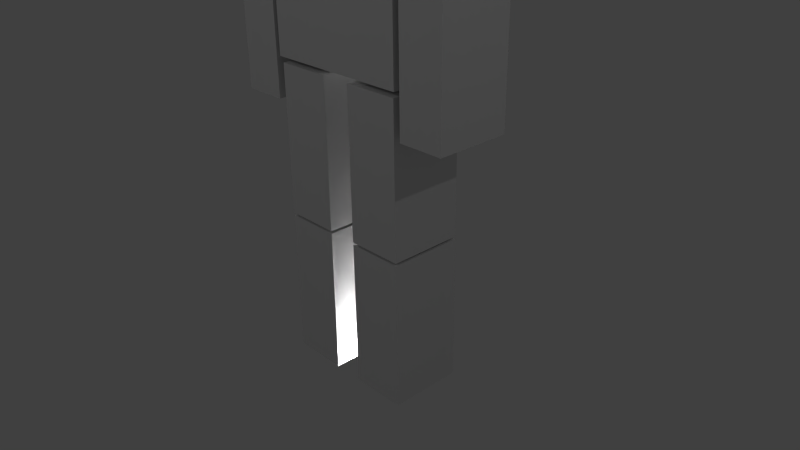 # Source: Boneco1.blend  (saved by Blender 2.77.0; exported with 4.5.12 LTS)
import bpy
from mathutils import Matrix  # noqa: F401  (used for matrix-valued properties, if any)

bpy.ops.wm.read_factory_settings(use_empty=True)
scene = bpy.context.scene
scene.name = 'Scene'

# ---- collections
col_collection_1 = bpy.data.collections.new('Collection 1'); scene.collection.children.link(col_collection_1)
col_collection_10 = bpy.data.collections.new('Collection 10'); scene.collection.children.link(col_collection_10)

# ---- materials (node trees are filled in below, after node groups)
mat_pe_d = bpy.data.materials.new('pe_d')
mat_pe_d.alpha_threshold = 0.0
mat_pe_d.use_transparent_shadow = False
mat_pe_d.roughness = 0.5
mat_perna_d = bpy.data.materials.new('perna_d')
mat_perna_d.alpha_threshold = 0.0
mat_perna_d.use_transparent_shadow = False
mat_perna_d.roughness = 0.5
mat_perna_e = bpy.data.materials.new('perna_e')
mat_perna_e.alpha_threshold = 0.0
mat_perna_e.use_transparent_shadow = False
mat_perna_e.roughness = 0.5
mat_pe_e = bpy.data.materials.new('pe_e')
mat_pe_e.alpha_threshold = 0.0
mat_pe_e.use_transparent_shadow = False
mat_pe_e.roughness = 0.5
mat_ombro = bpy.data.materials.new('ombro')
mat_ombro.alpha_threshold = 0.0
mat_ombro.use_transparent_shadow = False
mat_ombro.roughness = 0.5
mat_ombro.line_color = (0.0, 0.0, 0.0, 1.0)
mat_braco_e = bpy.data.materials.new('braco_e')
mat_braco_e.alpha_threshold = 0.0
mat_braco_e.use_transparent_shadow = False
mat_braco_e.roughness = 0.5
mat_camisa = bpy.data.materials.new('camisa')
mat_camisa.alpha_threshold = 0.0
mat_camisa.use_transparent_shadow = False
mat_camisa.roughness = 0.5
mat_camisa.line_color = (0.0, 0.0, 0.0, 1.0)
mat_cabesa = bpy.data.materials.new('cabesa')
mat_cabesa.alpha_threshold = 0.0
mat_cabesa.use_transparent_shadow = False
mat_cabesa.roughness = 0.5
mat_cabesa.line_color = (0.0, 0.0, 0.0, 1.0)
mat_braco_d = bpy.data.materials.new('braco_d')
mat_braco_d.alpha_threshold = 0.0
mat_braco_d.use_transparent_shadow = False
mat_braco_d.roughness = 0.5

# ---- material node trees

# ---- world
world_world = bpy.data.worlds.new('World'); scene.world = world_world
world_world.color = (0.05088, 0.05088, 0.05088)
world_world.use_sun_shadow = False
world_world.sun_shadow_jitter_overblur = 0.0
world_world.cycles.sampling_method = 'NONE'
world_world.cycles.sample_map_resolution = 256

# ---- cameras
cam_camera = bpy.data.cameras.new('Camera')
cam_camera.clip_end = 100.0
cam_camera.lens = 35.0
cam_camera.sensor_width = 32.0
cam_camera.sensor_height = 18.0
cam_camera.ortho_scale = 7.314
cam_camera.dof.focus_distance = 0.0
cam_camera.dof.aperture_fstop = 128.0

# ---- lights
light_point_004 = bpy.data.lights.new('Point.004', 'POINT')
light_point_004.transmission_factor = 0.0
light_point_004.energy = 100.0
light_point_004.shadow_buffer_clip_start = 0.5
light_point_004.shadow_soft_size = 0.1
light_point_004.shadow_maximum_resolution = 0.006
light_point_004.use_absolute_resolution = True
light_point_003 = bpy.data.lights.new('Point.003', 'POINT')
light_point_003.transmission_factor = 0.0
light_point_003.energy = 100.0
light_point_003.shadow_buffer_clip_start = 0.5
light_point_003.shadow_soft_size = 0.1
light_point_003.shadow_maximum_resolution = 0.006
light_point_003.use_absolute_resolution = True
light_point_002 = bpy.data.lights.new('Point.002', 'POINT')
light_point_002.transmission_factor = 0.0
light_point_002.energy = 100.0
light_point_002.shadow_buffer_clip_start = 0.5
light_point_002.shadow_soft_size = 0.1
light_point_002.shadow_maximum_resolution = 0.006
light_point_002.use_absolute_resolution = True
light_point_001 = bpy.data.lights.new('Point.001', 'POINT')
light_point_001.transmission_factor = 0.0
light_point_001.energy = 100.0
light_point_001.shadow_buffer_clip_start = 0.5
light_point_001.shadow_soft_size = 0.1
light_point_001.shadow_maximum_resolution = 0.006
light_point_001.use_absolute_resolution = True
light_point = bpy.data.lights.new('Point', 'POINT')
light_point.transmission_factor = 0.0
light_point.energy = 100.0
light_point.shadow_buffer_clip_start = 0.5
light_point.shadow_soft_size = 0.1
light_point.shadow_maximum_resolution = 0.006
light_point.use_absolute_resolution = True

# ---- meshes
me_cube_019 = bpy.data.meshes.new('Cube.019')
me_cube_019.from_pydata([(1.0, 1.0, -1.0), (1.0, -1.0, -1.0), (-1.0, -1.0, -1.0), (-1.0, 1.0, -1.0), (1.0, 1.0, 1.0), (1.0, -1.0, 1.0), (-1.0, -1.0, 1.0), (-1.0, 1.0, 1.0)], [], [(0, 1, 2, 3), (4, 7, 6, 5), (0, 4, 5, 1), (1, 5, 6, 2), (2, 6, 7, 3), (4, 0, 3, 7)])
_uv = me_cube_019.uv_layers.new(name='UVMap')
_uv.uv.foreach_set('vector', [0.4319, 9.151e-05, 0.4319, 0.3156, 0.2504, 0.3156, 0.2504, 9.151e-05, 0.4319, 0.9023, 0.2504, 0.9023, 0.2504, 0.6045, 0.4319, 0.6045, 0.6283, 0.3156, 0.6283, 0.6045, 0.4319, 0.6045, 0.4319, 0.3156, 0.4319, 0.3156, 0.4319, 0.6045, 0.2504, 0.6045, 0.2504, 0.3156, 0.2504, 0.3156, 0.2504, 0.6045, 0.06142, 0.6045, 0.06142, 0.3156, 0.6283, 0.6045, 0.6283, 0.3156, 0.8098, 0.3156, 0.8098, 0.6045])
me_cube_019.materials.append(mat_pe_d)
me_cube_019.use_remesh_preserve_volume = False
me_cube_019.use_remesh_preserve_attributes = False
me_cube_019.use_mirror_vertex_groups = False
me_cube_019.update()
me_cube_018 = bpy.data.meshes.new('Cube.018')
me_cube_018.from_pydata([(1.0, 1.0, -1.0), (1.0, -1.0, -1.0), (-1.0, -1.0, -1.0), (-1.0, 1.0, -1.0), (1.0, 1.0, 1.0), (1.0, -1.0, 1.0), (-1.0, -1.0, 1.0), (-1.0, 1.0, 1.0)], [], [(0, 1, 2, 3), (4, 7, 6, 5), (0, 4, 5, 1), (1, 5, 6, 2), (2, 6, 7, 3), (4, 0, 3, 7)])
_uv = me_cube_018.uv_layers.new(name='UVMap')
_uv.uv.foreach_set('vector', [0.43, 0.01784, 0.43, 0.3156, 0.2504, 0.3156, 0.2504, 0.01784, 0.43, 0.9023, 0.2504, 0.9023, 0.2504, 0.6045, 0.43, 0.6045, 0.6283, 0.3156, 0.6283, 0.6045, 0.43, 0.6045, 0.43, 0.3156, 0.43, 0.3156, 0.43, 0.6045, 0.2504, 0.6045, 0.2504, 0.3156, 0.2504, 0.3156, 0.2504, 0.6045, 0.06327, 0.6045, 0.06327, 0.3156, 0.6283, 0.6045, 0.6283, 0.3156, 0.808, 0.3156, 0.808, 0.6045])
me_cube_018.materials.append(mat_perna_d)
me_cube_018.use_remesh_preserve_volume = False
me_cube_018.use_remesh_preserve_attributes = False
me_cube_018.use_mirror_vertex_groups = False
me_cube_018.update()
me_cube_009 = bpy.data.meshes.new('Cube.009')
me_cube_009.from_pydata([(1.0, 1.0, -1.0), (1.0, -1.0, -1.0), (-1.0, -1.0, -1.0), (-1.0, 1.0, -1.0), (1.0, 1.0, 1.0), (1.0, -1.0, 1.0), (-1.0, -1.0, 1.0), (-1.0, 1.0, 1.0)], [], [(0, 1, 2, 3), (4, 7, 6, 5), (0, 4, 5, 1), (1, 5, 6, 2), (2, 6, 7, 3), (4, 0, 3, 7)])
_uv = me_cube_009.uv_layers.new(name='UVMap')
_uv.uv.foreach_set('vector', [0.43, 0.02079, 0.43, 0.3186, 0.2522, 0.3186, 0.2522, 0.02079, 0.43, 0.8994, 0.2522, 0.8994, 0.2522, 0.6016, 0.43, 0.6016, 0.6283, 0.3186, 0.6283, 0.6016, 0.43, 0.6016, 0.43, 0.3186, 0.43, 0.3186, 0.43, 0.6016, 0.2522, 0.6016, 0.2522, 0.3186, 0.2522, 0.3186, 0.2522, 0.6016, 0.06327, 0.6016, 0.06327, 0.3186, 0.6283, 0.6016, 0.6283, 0.3186, 0.8098, 0.3186, 0.8098, 0.6016])
me_cube_009.materials.append(mat_perna_e)
me_cube_009.use_remesh_preserve_volume = False
me_cube_009.use_remesh_preserve_attributes = False
me_cube_009.use_mirror_vertex_groups = False
me_cube_009.update()
me_cube_008 = bpy.data.meshes.new('Cube.008')
me_cube_008.from_pydata([(1.0, 1.0, -1.0), (1.0, -1.0, -1.0), (-1.0, -1.0, -1.0), (-1.0, 1.0, -1.0), (1.0, 1.0, 1.0), (1.0, -1.0, 1.0), (-1.0, -1.0, 1.0), (-1.0, 1.0, 1.0)], [], [(0, 1, 2, 3), (4, 7, 6, 5), (0, 4, 5, 1), (1, 5, 6, 2), (2, 6, 7, 3), (4, 0, 3, 7)])
_uv = me_cube_008.uv_layers.new(name='UVMap')
_uv.uv.foreach_set('vector', [0.43, 9.151e-05, 0.43, 0.3156, 0.2522, 0.3156, 0.2522, 9.151e-05, 0.43, 0.9053, 0.2522, 0.9053, 0.2522, 0.6045, 0.43, 0.6045, 0.6283, 0.3156, 0.6283, 0.6045, 0.43, 0.6045, 0.43, 0.3156, 0.43, 0.3156, 0.43, 0.6045, 0.2522, 0.6045, 0.2522, 0.3156, 0.2522, 0.3156, 0.2522, 0.6045, 0.06327, 0.6045, 0.06327, 0.3156, 0.6283, 0.6045, 0.6283, 0.3156, 0.8098, 0.3156, 0.8098, 0.6045])
me_cube_008.materials.append(mat_pe_e)
me_cube_008.use_remesh_preserve_volume = False
me_cube_008.use_remesh_preserve_attributes = False
me_cube_008.use_mirror_vertex_groups = False
me_cube_008.update()
me_cube_006 = bpy.data.meshes.new('Cube.006')
me_cube_006.from_pydata([(1.0, 1.0, -1.0), (1.0, -1.0, -1.0), (-1.0, -1.0, -1.0), (-1.0, 1.0, -1.0), (1.0, 1.0, 1.0), (1.0, -1.0, 1.0), (-1.0, -1.0, 1.0), (-1.0, 1.0, 1.0)], [], [(0, 1, 2, 3), (4, 7, 6, 5), (0, 4, 5, 1), (1, 5, 6, 2), (2, 6, 7, 3), (4, 0, 3, 7)])
_uv = me_cube_006.uv_layers.new(name='UVMap')
_uv.uv.foreach_set('vector', [0.43, 0.01488, 0.43, 0.3127, 0.2504, 0.3127, 0.2504, 0.01488, 0.43, 0.9023, 0.2504, 0.9023, 0.2504, 0.6045, 0.43, 0.6045, 0.6283, 0.3127, 0.6283, 0.6045, 0.43, 0.6045, 0.43, 0.3127, 0.43, 0.3127, 0.43, 0.6045, 0.2504, 0.6045, 0.2504, 0.3127, 0.2504, 0.3127, 0.2504, 0.6045, 0.06142, 0.6045, 0.06142, 0.3127, 0.6283, 0.6045, 0.6283, 0.3127, 0.808, 0.3127, 0.808, 0.6045])
me_cube_006.materials.append(mat_ombro)
me_cube_006.use_remesh_preserve_volume = False
me_cube_006.use_remesh_preserve_attributes = False
me_cube_006.use_mirror_vertex_groups = False
me_cube_006.update()
me_cube_005 = bpy.data.meshes.new('Cube.005')
me_cube_005.from_pydata([(1.0, 1.0, -1.0), (1.0, -1.0, -1.0), (-1.0, -1.0, -1.0), (-1.0, 1.0, -1.0), (1.0, 1.0, 1.0), (1.0, -1.0, 1.0), (-1.0, -1.0, 1.0), (-1.0, 1.0, 1.0)], [], [(0, 1, 2, 3), (4, 7, 6, 5), (0, 4, 5, 1), (1, 5, 6, 2), (2, 6, 7, 3), (4, 0, 3, 7)])
_uv = me_cube_005.uv_layers.new(name='UVMap')
_uv.uv.foreach_set('vector', [0.4319, 0.01488, 0.4319, 0.3097, 0.2504, 0.3097, 0.2504, 0.01488, 0.4319, 0.8994, 0.2504, 0.8994, 0.2504, 0.6045, 0.4319, 0.6045, 0.6283, 0.3097, 0.6283, 0.6045, 0.4319, 0.6045, 0.4319, 0.3097, 0.4319, 0.3097, 0.4319, 0.6045, 0.2504, 0.6045, 0.2504, 0.3097, 0.2504, 0.3097, 0.2504, 0.6045, 0.06142, 0.6045, 0.06142, 0.3097, 0.6283, 0.6045, 0.6283, 0.3097, 0.808, 0.3097, 0.808, 0.6045])
me_cube_005.materials.append(mat_ombro)
me_cube_005.use_remesh_preserve_volume = False
me_cube_005.use_remesh_preserve_attributes = False
me_cube_005.use_mirror_vertex_groups = False
me_cube_005.update()
me_cube_004 = bpy.data.meshes.new('Cube.004')
me_cube_004.from_pydata([(1.0, 1.0, -1.0), (1.0, -1.0, -1.0), (-1.0, -1.0, -1.0), (-1.0, 1.0, -1.0), (1.0, 1.0, 1.0), (1.0, -1.0, 1.0), (-1.0, -1.0, 1.0), (-1.0, 1.0, 1.0)], [], [(0, 1, 2, 3), (4, 7, 6, 5), (0, 4, 5, 1), (1, 5, 6, 2), (2, 6, 7, 3), (4, 0, 3, 7)])
_uv = me_cube_004.uv_layers.new(name='UVMap')
_uv.uv.foreach_set('vector', [0.43, 0.01784, 0.43, 0.3156, 0.2522, 0.3156, 0.2522, 0.01784, 0.43, 0.8994, 0.2522, 0.8994, 0.2522, 0.6045, 0.43, 0.6045, 0.6283, 0.3156, 0.6283, 0.6045, 0.43, 0.6045, 0.43, 0.3156, 0.43, 0.3156, 0.43, 0.6045, 0.2522, 0.6045, 0.2522, 0.3156, 0.2522, 0.3156, 0.2522, 0.6045, 0.06142, 0.6045, 0.06142, 0.3156, 0.6283, 0.6045, 0.6283, 0.3156, 0.808, 0.3156, 0.808, 0.6045])
me_cube_004.materials.append(mat_braco_e)
me_cube_004.use_remesh_preserve_volume = False
me_cube_004.use_remesh_preserve_attributes = False
me_cube_004.use_mirror_vertex_groups = False
me_cube_004.update()
me_cube_001 = bpy.data.meshes.new('Cube.001')
me_cube_001.from_pydata([(1.0, 1.0, -1.0), (1.0, -1.0, -1.0), (-1.0, -1.0, -1.0), (-1.0, 1.0, -1.0), (1.0, 1.0, 1.0), (1.0, -1.0, 1.0), (-1.0, -1.0, 1.0), (-1.0, 1.0, 1.0)], [], [(0, 1, 2, 3), (4, 7, 6, 5), (0, 4, 5, 1), (1, 5, 6, 2), (2, 6, 7, 3), (4, 0, 3, 7)])
_uv = me_cube_001.uv_layers.new(name='UVMap')
_uv.uv.foreach_set('vector', [0.4326, 0.02358, 0.4307, 0.3158, 0.2508, 0.3205, 0.2527, 0.02827, 0.4307, 0.906, 0.2508, 0.9107, 0.2508, 0.6044, 0.4307, 0.5997, 0.6283, 0.3205, 0.6283, 0.6044, 0.4307, 0.5997, 0.4307, 0.3158, 0.4307, 0.3158, 0.4307, 0.5997, 0.2508, 0.6044, 0.2508, 0.3205, 0.2508, 0.3205, 0.2508, 0.6044, 0.06282, 0.6026, 0.06282, 0.3188, 0.8076, 0.3159, 0.8076, 0.5998, 0.6285, 0.5998, 0.6285, 0.3159])
me_cube_001.materials.append(mat_camisa)
me_cube_001.use_remesh_preserve_volume = False
me_cube_001.use_remesh_preserve_attributes = False
me_cube_001.use_mirror_vertex_groups = False
me_cube_001.update()
me_cube_016 = bpy.data.meshes.new('Cube.016')
me_cube_016.from_pydata([(1.0, 1.0, -1.0), (1.0, -1.0, -1.0), (-1.0, -1.0, -1.0), (-1.0, 1.0, -1.0), (1.0, 1.0, 1.0), (1.0, -1.0, 1.0), (-1.0, -1.0, 1.0), (-1.0, 1.0, 1.0)], [], [(0, 1, 2, 3), (4, 7, 6, 5), (0, 4, 5, 1), (1, 5, 6, 2), (2, 6, 7, 3), (4, 0, 3, 7)])
_uv = me_cube_016.uv_layers.new(name='UVMap')
_uv.uv.foreach_set('vector', [0.4303, 0.02131, 0.4303, 0.3158, 0.2512, 0.3111, 0.2512, 0.01662, 0.4303, 0.9031, 0.2512, 0.8984, 0.2512, 0.6014, 0.4303, 0.6061, 0.6283, 0.3158, 0.6283, 0.6061, 0.4303, 0.6061, 0.4303, 0.3158, 0.4303, 0.3158, 0.4303, 0.6061, 0.2512, 0.6014, 0.2512, 0.3111, 0.2512, 0.3111, 0.2512, 0.6014, 0.05986, 0.6014, 0.05986, 0.3111, 0.6283, 0.6061, 0.6283, 0.3158, 0.8141, 0.3158, 0.8141, 0.6061])
me_cube_016.materials.append(mat_cabesa)
me_cube_016.use_remesh_preserve_volume = False
me_cube_016.use_remesh_preserve_attributes = False
me_cube_016.use_mirror_vertex_groups = False
me_cube_016.update()
me_cube_007 = bpy.data.meshes.new('Cube.007')
me_cube_007.from_pydata([(1.0, 1.0, -1.0), (1.0, -1.0, -1.0), (-1.0, -1.0, -1.0), (-1.0, 1.0, -1.0), (1.0, 1.0, 1.0), (1.0, -1.0, 1.0), (-1.0, -1.0, 1.0), (-1.0, 1.0, 1.0)], [], [(0, 1, 2, 3), (4, 7, 6, 5), (0, 4, 5, 1), (1, 5, 6, 2), (2, 6, 7, 3), (4, 0, 3, 7)])
_uv = me_cube_007.uv_layers.new(name='UVMap')
_uv.uv.foreach_set('vector', [0.43, 0.01784, 0.43, 0.3127, 0.2522, 0.3127, 0.2522, 0.01784, 0.43, 0.8994, 0.2522, 0.8994, 0.2522, 0.6016, 0.43, 0.6016, 0.6283, 0.3127, 0.6283, 0.6016, 0.43, 0.6016, 0.43, 0.3127, 0.43, 0.3127, 0.43, 0.6016, 0.2522, 0.6016, 0.2522, 0.3127, 0.2522, 0.3127, 0.2522, 0.6016, 0.06142, 0.6016, 0.06142, 0.3127, 0.6283, 0.6016, 0.6283, 0.3127, 0.808, 0.3127, 0.808, 0.6016])
me_cube_007.materials.append(mat_braco_d)
me_cube_007.use_remesh_preserve_volume = False
me_cube_007.use_remesh_preserve_attributes = False
me_cube_007.use_mirror_vertex_groups = False
me_cube_007.update()
arm_armature = bpy.data.armatures.new('Armature')  # bones are not reproduced

# ---- objects
ob_point_004 = bpy.data.objects.new('Point.004', light_point_004)
ob_point_003 = bpy.data.objects.new('Point.003', light_point_003)
ob_point_002 = bpy.data.objects.new('Point.002', light_point_002)
ob_point_001 = bpy.data.objects.new('Point.001', light_point_001)
ob_point = bpy.data.objects.new('Point', light_point)
ob_armature = bpy.data.objects.new('Armature', arm_armature)
ob_perna_d = bpy.data.objects.new('perna_d', me_cube_019)
ob_coxa_d = bpy.data.objects.new('coxa_d', me_cube_018)
ob_coxa_e = bpy.data.objects.new('coxa_e', me_cube_009)
ob_perna_e = bpy.data.objects.new('perna_e', me_cube_008)
ob_ombro_d = bpy.data.objects.new('ombro_d', me_cube_006)
ob_ombro_e = bpy.data.objects.new('ombro_e', me_cube_005)
ob_braco_e = bpy.data.objects.new('braco_e', me_cube_004)
ob_torax = bpy.data.objects.new('torax', me_cube_001)
ob_cabeca = bpy.data.objects.new('cabeca', me_cube_016)
ob_braco_d = bpy.data.objects.new('braco_d', me_cube_007)
ob_camera = bpy.data.objects.new('Camera', cam_camera)

# ---- transforms, parenting, visibility, modifiers, constraints
ob_point_004.location = (0.0, 0.0, 0.0)
ob_point_004.lineart.crease_threshold = 0.0
ob_point_003.location = (-0.01591, 7.91, 9.812)
ob_point_003.lineart.crease_threshold = 0.0
ob_point_002.location = (-0.08368, -7.972, 9.97)
ob_point_002.lineart.crease_threshold = 0.0
ob_point_001.location = (8.054, -0.01999, 10.23)
ob_point_001.lineart.crease_threshold = 0.0
ob_point.location = (-8.0, 0.03514, 10.15)
ob_point.lineart.crease_threshold = 0.0
ob_armature.location = (-0.02328, 0.0122, 4.175)
ob_armature.scale = (3.535, 3.535, 3.535)
ob_armature.show_in_front = True
ob_armature.lineart.crease_threshold = 0.0
ob_perna_d.parent = ob_armature
ob_perna_d.matrix_parent_inverse = Matrix(((0.2829, 0.0, 0.0, 0.006586), (0.0, 0.2829, 5.821e-11, -0.003451), (0.0, 0.0, 0.2829, -1.181), (0.0, 0.0, 0.0, 1.0)))
ob_perna_d.location = (0.5819, 0.0, 1.104)
ob_perna_d.scale = (0.3799, 0.5, 1.0)
ob_perna_d.lock_rotations_4d = False
ob_perna_d.empty_display_type = 'ARROWS'
ob_perna_d.lineart.crease_threshold = 0.0
_vg = ob_perna_d.vertex_groups.new(name='coluna')
_vg = ob_perna_d.vertex_groups.new(name='ombro_dir')
_vg = ob_perna_d.vertex_groups.new(name='ant_braco_dir')
_vg = ob_perna_d.vertex_groups.new(name='braco_dir')
_vg = ob_perna_d.vertex_groups.new(name='cabesa')
_vg = ob_perna_d.vertex_groups.new(name='ombro_ese')
_vg = ob_perna_d.vertex_groups.new(name='ant_braco_esq')
_vg = ob_perna_d.vertex_groups.new(name='braco_esq')
_vg = ob_perna_d.vertex_groups.new(name='quad_esq')
_vg = ob_perna_d.vertex_groups.new(name='coxa_esq')
_vg = ob_perna_d.vertex_groups.new(name='perna_esq')
_vg = ob_perna_d.vertex_groups.new(name='quad_dir')
_vg = ob_perna_d.vertex_groups.new(name='coxa_dir')
_vg = ob_perna_d.vertex_groups.new(name='perna_dir')
_vg.add([0, 1, 2, 3, 4, 5, 6, 7], 1.0, 'REPLACE')
_m = ob_perna_d.modifiers.new('Armature', 'ARMATURE')
_m.object = ob_armature
ob_coxa_d.parent = ob_armature
ob_coxa_d.matrix_parent_inverse = Matrix(((0.2829, 0.0, 0.0, 0.006586), (0.0, 0.2829, 5.821e-11, -0.003451), (0.0, 0.0, 0.2829, -1.181), (0.0, 0.0, 0.0, 1.0)))
ob_coxa_d.location = (0.5783, 0.0, 3.137)
ob_coxa_d.scale = (0.3799, 0.5, 1.0)
ob_coxa_d.lock_rotations_4d = False
ob_coxa_d.empty_display_type = 'ARROWS'
ob_coxa_d.lineart.crease_threshold = 0.0
_vg = ob_coxa_d.vertex_groups.new(name='coluna')
_vg = ob_coxa_d.vertex_groups.new(name='ombro_dir')
_vg = ob_coxa_d.vertex_groups.new(name='ant_braco_dir')
_vg = ob_coxa_d.vertex_groups.new(name='braco_dir')
_vg = ob_coxa_d.vertex_groups.new(name='cabesa')
_vg = ob_coxa_d.vertex_groups.new(name='ombro_ese')
_vg = ob_coxa_d.vertex_groups.new(name='ant_braco_esq')
_vg = ob_coxa_d.vertex_groups.new(name='braco_esq')
_vg = ob_coxa_d.vertex_groups.new(name='quad_esq')
_vg = ob_coxa_d.vertex_groups.new(name='coxa_esq')
_vg = ob_coxa_d.vertex_groups.new(name='perna_esq')
_vg = ob_coxa_d.vertex_groups.new(name='quad_dir')
for _i, _w in zip([0, 1, 2, 3, 4, 5, 6, 7], [0.07256, 0.23, 0.2744, 0.156, 0.461, 0.5245, 0.845, 0.1589]): _vg.add([_i], _w, 'REPLACE')
_vg = ob_coxa_d.vertex_groups.new(name='coxa_dir')
for _i, _w in zip([0, 1, 2, 3, 4, 5, 6, 7], [0.9274, 0.77, 0.7256, 0.844, 0.539, 0.4755, 0.155, 0.8411]): _vg.add([_i], _w, 'REPLACE')
_vg = ob_coxa_d.vertex_groups.new(name='perna_dir')
_m = ob_coxa_d.modifiers.new('Armature', 'ARMATURE')
_m.object = ob_armature
ob_coxa_e.parent = ob_armature
ob_coxa_e.matrix_parent_inverse = Matrix(((0.2829, 0.0, 0.0, 0.006586), (0.0, 0.2829, 5.821e-11, -0.003451), (0.0, 0.0, 0.2829, -1.181), (0.0, 0.0, 0.0, 1.0)))
ob_coxa_e.location = (-0.5959, 0.0, 3.137)
ob_coxa_e.scale = (0.3799, 0.5, 1.0)
ob_coxa_e.lock_rotations_4d = False
ob_coxa_e.empty_display_type = 'ARROWS'
ob_coxa_e.lineart.crease_threshold = 0.0
_vg = ob_coxa_e.vertex_groups.new(name='coluna')
_vg = ob_coxa_e.vertex_groups.new(name='ombro_dir')
_vg = ob_coxa_e.vertex_groups.new(name='ant_braco_dir')
_vg = ob_coxa_e.vertex_groups.new(name='braco_dir')
_vg = ob_coxa_e.vertex_groups.new(name='cabesa')
_vg = ob_coxa_e.vertex_groups.new(name='ombro_ese')
_vg = ob_coxa_e.vertex_groups.new(name='ant_braco_esq')
_vg = ob_coxa_e.vertex_groups.new(name='braco_esq')
_vg = ob_coxa_e.vertex_groups.new(name='quad_esq')
for _i, _w in zip([0, 4, 5, 6, 7], [0.02475, 0.8502, 0.1687, 0.4592, 0.5198]): _vg.add([_i], _w, 'REPLACE')
_vg = ob_coxa_e.vertex_groups.new(name='coxa_esq')
for _i, _w in zip([0, 1, 2, 3, 4, 5, 6, 7], [0.9626, 0.9872, 0.9762, 0.9753, 0.1498, 0.8313, 0.5408, 0.4802]): _vg.add([_i], _w, 'REPLACE')
_vg = ob_coxa_e.vertex_groups.new(name='perna_esq')
_vg = ob_coxa_e.vertex_groups.new(name='quad_dir')
_vg = ob_coxa_e.vertex_groups.new(name='coxa_dir')
_vg = ob_coxa_e.vertex_groups.new(name='perna_dir')
_m = ob_coxa_e.modifiers.new('Armature', 'ARMATURE')
_m.object = ob_armature
ob_perna_e.parent = ob_armature
ob_perna_e.matrix_parent_inverse = Matrix(((0.2829, 0.0, 0.0, 0.006586), (0.0, 0.2829, 5.821e-11, -0.003451), (0.0, 0.0, 0.2829, -1.181), (0.0, 0.0, 0.0, 1.0)))
ob_perna_e.location = (-0.5924, 0.0, 1.104)
ob_perna_e.scale = (0.3799, 0.5, 1.0)
ob_perna_e.lock_rotations_4d = False
ob_perna_e.empty_display_type = 'ARROWS'
ob_perna_e.lineart.crease_threshold = 0.0
_vg = ob_perna_e.vertex_groups.new(name='coluna')
_vg = ob_perna_e.vertex_groups.new(name='ombro_dir')
_vg = ob_perna_e.vertex_groups.new(name='ant_braco_dir')
_vg = ob_perna_e.vertex_groups.new(name='braco_dir')
_vg = ob_perna_e.vertex_groups.new(name='cabesa')
_vg = ob_perna_e.vertex_groups.new(name='ombro_ese')
_vg = ob_perna_e.vertex_groups.new(name='ant_braco_esq')
_vg = ob_perna_e.vertex_groups.new(name='braco_esq')
_vg = ob_perna_e.vertex_groups.new(name='quad_esq')
_vg = ob_perna_e.vertex_groups.new(name='coxa_esq')
_vg = ob_perna_e.vertex_groups.new(name='perna_esq')
_vg.add([0, 1, 2, 3, 4, 5, 6, 7], 1.0, 'REPLACE')
_vg = ob_perna_e.vertex_groups.new(name='quad_dir')
_vg = ob_perna_e.vertex_groups.new(name='coxa_dir')
_vg = ob_perna_e.vertex_groups.new(name='perna_dir')
_m = ob_perna_e.modifiers.new('Armature', 'ARMATURE')
_m.object = ob_armature
ob_ombro_d.parent = ob_armature
ob_ombro_d.matrix_parent_inverse = Matrix(((0.2829, 0.0, 0.0, 0.006586), (0.0, 0.2829, 5.821e-11, -0.003451), (0.0, 0.0, 0.2829, -1.181), (0.0, 0.0, 0.0, 1.0)))
ob_ombro_d.location = (1.355, 0.0, 6.689)
ob_ombro_d.scale = (0.3064, 0.5, 1.0)
ob_ombro_d.lock_rotations_4d = False
ob_ombro_d.empty_display_type = 'ARROWS'
ob_ombro_d.lineart.crease_threshold = 0.0
_vg = ob_ombro_d.vertex_groups.new(name='coluna')
_vg = ob_ombro_d.vertex_groups.new(name='ombro_dir')
for _i, _w in zip([0, 1, 2, 3, 4, 5, 6, 7], [0.07395, 0.03145, 0.113, 0.006204, 0.46, 0.5278, 0.8265, 0.1781]): _vg.add([_i], _w, 'REPLACE')
_vg = ob_ombro_d.vertex_groups.new(name='ant_braco_dir')
for _i, _w in zip([0, 1, 2, 3, 4, 5, 6, 7], [0.08278, 0.004706, 0.0354, 0.03068, 0.52, 0.4486, 0.1435, 0.7847]): _vg.add([_i], _w, 'REPLACE')
_vg = ob_ombro_d.vertex_groups.new(name='braco_dir')
for _i, _w in zip([0, 1, 2, 3, 6, 7], [0.8433, 0.9319, 0.8443, 0.9316, 0.00989, 0.02448]): _vg.add([_i], _w, 'REPLACE')
_vg = ob_ombro_d.vertex_groups.new(name='cabesa')
_vg = ob_ombro_d.vertex_groups.new(name='ombro_ese')
_vg = ob_ombro_d.vertex_groups.new(name='ant_braco_esq')
_vg = ob_ombro_d.vertex_groups.new(name='braco_esq')
_vg = ob_ombro_d.vertex_groups.new(name='quad_esq')
_vg = ob_ombro_d.vertex_groups.new(name='coxa_esq')
_vg = ob_ombro_d.vertex_groups.new(name='perna_esq')
_vg = ob_ombro_d.vertex_groups.new(name='quad_dir')
_vg = ob_ombro_d.vertex_groups.new(name='coxa_dir')
_vg = ob_ombro_d.vertex_groups.new(name='perna_dir')
_m = ob_ombro_d.modifiers.new('Armature', 'ARMATURE')
_m.object = ob_armature
ob_ombro_e.parent = ob_armature
ob_ombro_e.matrix_parent_inverse = Matrix(((0.2829, 0.0, 0.0, 0.006586), (0.0, 0.2829, 5.821e-11, -0.003451), (0.0, 0.0, 0.2829, -1.181), (0.0, 0.0, 0.0, 1.0)))
ob_ombro_e.location = (-1.413, 0.0, 6.689)
ob_ombro_e.scale = (0.3064, 0.5, 1.0)
ob_ombro_e.lock_rotations_4d = False
ob_ombro_e.empty_display_type = 'ARROWS'
ob_ombro_e.lineart.crease_threshold = 0.0
_vg = ob_ombro_e.vertex_groups.new(name='coluna')
_vg = ob_ombro_e.vertex_groups.new(name='ombro_dir')
_vg = ob_ombro_e.vertex_groups.new(name='ant_braco_dir')
_vg = ob_ombro_e.vertex_groups.new(name='braco_dir')
_vg = ob_ombro_e.vertex_groups.new(name='cabesa')
_vg = ob_ombro_e.vertex_groups.new(name='ombro_ese')
for _i, _w in zip([0, 4, 5, 6, 7], [0.01872, 0.8343, 0.1874, 0.4568, 0.5273]): _vg.add([_i], _w, 'REPLACE')
_vg = ob_ombro_e.vertex_groups.new(name='ant_braco_esq')
for _i, _w in zip([0, 1, 2, 3, 4, 5, 6, 7], [0.9656, 0.9875, 0.9786, 0.9783, 0.1657, 0.8126, 0.5432, 0.4727]): _vg.add([_i], _w, 'REPLACE')
_vg = ob_ombro_e.vertex_groups.new(name='braco_esq')
_vg = ob_ombro_e.vertex_groups.new(name='quad_esq')
_vg = ob_ombro_e.vertex_groups.new(name='coxa_esq')
_vg = ob_ombro_e.vertex_groups.new(name='perna_esq')
_vg = ob_ombro_e.vertex_groups.new(name='quad_dir')
_vg = ob_ombro_e.vertex_groups.new(name='coxa_dir')
_vg = ob_ombro_e.vertex_groups.new(name='perna_dir')
_m = ob_ombro_e.modifiers.new('Armature', 'ARMATURE')
_m.object = ob_armature
ob_braco_e.parent = ob_armature
ob_braco_e.matrix_parent_inverse = Matrix(((0.2829, 0.0, 0.0, 0.006586), (0.0, 0.2829, 5.821e-11, -0.003451), (0.0, 0.0, 0.2829, -1.181), (0.0, 0.0, 0.0, 1.0)))
ob_braco_e.location = (-1.411, 0.0, 4.655)
ob_braco_e.scale = (0.3064, 0.5, 1.0)
ob_braco_e.lock_rotations_4d = False
ob_braco_e.empty_display_type = 'ARROWS'
ob_braco_e.lineart.crease_threshold = 0.0
_vg = ob_braco_e.vertex_groups.new(name='coluna')
_vg = ob_braco_e.vertex_groups.new(name='ombro_dir')
_vg = ob_braco_e.vertex_groups.new(name='ant_braco_dir')
_vg = ob_braco_e.vertex_groups.new(name='braco_dir')
_vg = ob_braco_e.vertex_groups.new(name='cabesa')
_vg = ob_braco_e.vertex_groups.new(name='ombro_ese')
_vg = ob_braco_e.vertex_groups.new(name='ant_braco_esq')
_vg = ob_braco_e.vertex_groups.new(name='braco_esq')
_vg.add([0, 1, 2, 3, 4, 5, 6, 7], 1.0, 'REPLACE')
_vg = ob_braco_e.vertex_groups.new(name='quad_esq')
_vg = ob_braco_e.vertex_groups.new(name='coxa_esq')
_vg = ob_braco_e.vertex_groups.new(name='perna_esq')
_vg = ob_braco_e.vertex_groups.new(name='quad_dir')
_vg = ob_braco_e.vertex_groups.new(name='coxa_dir')
_vg = ob_braco_e.vertex_groups.new(name='perna_dir')
_m = ob_braco_e.modifiers.new('Armature', 'ARMATURE')
_m.object = ob_armature
ob_torax.parent = ob_armature
ob_torax.matrix_parent_inverse = Matrix(((0.2829, 0.0, 0.0, 0.006586), (0.0, 0.2829, 5.821e-11, -0.003451), (0.0, 0.0, 0.2829, -1.181), (0.0, 0.0, 0.0, 1.0)))
ob_torax.location = (-0.03456, 0.0, 5.954)
ob_torax.scale = (1.0, 0.5, 1.747)
ob_torax.lock_rotations_4d = False
ob_torax.empty_display_type = 'ARROWS'
ob_torax.lineart.crease_threshold = 0.0
_vg = ob_torax.vertex_groups.new(name='coluna')
_vg = ob_torax.vertex_groups.new(name='ombro_dir')
for _i, _w in zip([4, 5, 6, 7], [0.963, 0.9467, 0.006832, 0.02076]): _vg.add([_i], _w, 'REPLACE')
_vg = ob_torax.vertex_groups.new(name='ant_braco_dir')
_vg = ob_torax.vertex_groups.new(name='braco_dir')
_vg = ob_torax.vertex_groups.new(name='cabesa')
_vg = ob_torax.vertex_groups.new(name='ombro_ese')
for _i, _w in zip([4, 5, 6, 7], [0.002504, 0.02585, 0.9599, 0.9504]): _vg.add([_i], _w, 'REPLACE')
_vg = ob_torax.vertex_groups.new(name='ant_braco_esq')
_vg = ob_torax.vertex_groups.new(name='braco_esq')
_vg = ob_torax.vertex_groups.new(name='quad_esq')
for _i, _w in zip([2, 3], [0.4673, 0.4763]): _vg.add([_i], _w, 'REPLACE')
_vg = ob_torax.vertex_groups.new(name='coxa_esq')
for _i, _w in zip([2, 3], [0.4673, 0.4763]): _vg.add([_i], _w, 'REPLACE')
_vg = ob_torax.vertex_groups.new(name='perna_esq')
_vg = ob_torax.vertex_groups.new(name='quad_dir')
for _i, _w in zip([0, 1], [0.4732, 0.4797]): _vg.add([_i], _w, 'REPLACE')
_vg = ob_torax.vertex_groups.new(name='coxa_dir')
for _i, _w in zip([0, 1], [0.4732, 0.4797]): _vg.add([_i], _w, 'REPLACE')
_vg = ob_torax.vertex_groups.new(name='perna_dir')
_m = ob_torax.modifiers.new('Armature', 'ARMATURE')
_m.object = ob_armature
ob_cabeca.parent = ob_armature
ob_cabeca.matrix_parent_inverse = Matrix(((0.2829, 0.0, 0.0, 0.006586), (0.0, 0.2829, 5.821e-11, -0.003451), (0.0, 0.0, 0.2829, -1.181), (0.0, 0.0, 0.0, 1.0)))
ob_cabeca.location = (-0.0497, 0.0, 8.827)
ob_cabeca.scale = (1.0, 1.0, 1.0)
ob_cabeca.lock_rotations_4d = False
ob_cabeca.empty_display_type = 'ARROWS'
ob_cabeca.lineart.crease_threshold = 0.0
_vg = ob_cabeca.vertex_groups.new(name='coluna')
_vg = ob_cabeca.vertex_groups.new(name='ombro_dir')
for _i, _w in zip([0, 1, 2, 3, 4, 5, 6], [0.2844, 0.7647, 0.1148, 0.02689, 0.05006, 0.1021, 0.01069]): _vg.add([_i], _w, 'REPLACE')
_vg = ob_cabeca.vertex_groups.new(name='ant_braco_dir')
_vg = ob_cabeca.vertex_groups.new(name='braco_dir')
_vg = ob_cabeca.vertex_groups.new(name='cabesa')
for _i, _w in zip([0, 1, 2, 3, 4, 5, 6, 7], [0.4297, 0.1962, 0.7697, 0.1934, 0.8995, 0.8833, 0.939, 0.8818]): _vg.add([_i], _w, 'REPLACE')
_vg = ob_cabeca.vertex_groups.new(name='ombro_ese')
for _i, _w in zip([0, 1, 2, 3, 4, 6, 7], [0.2859, 0.02835, 0.1155, 0.7682, 0.05044, 0.01126, 0.1037]): _vg.add([_i], _w, 'REPLACE')
_vg = ob_cabeca.vertex_groups.new(name='ant_braco_esq')
_vg = ob_cabeca.vertex_groups.new(name='braco_esq')
_vg = ob_cabeca.vertex_groups.new(name='quad_esq')
_vg = ob_cabeca.vertex_groups.new(name='coxa_esq')
_vg = ob_cabeca.vertex_groups.new(name='perna_esq')
_vg = ob_cabeca.vertex_groups.new(name='quad_dir')
_vg = ob_cabeca.vertex_groups.new(name='coxa_dir')
_vg = ob_cabeca.vertex_groups.new(name='perna_dir')
_m = ob_cabeca.modifiers.new('Armature', 'ARMATURE')
_m.object = ob_armature
ob_braco_d.parent = ob_armature
ob_braco_d.matrix_parent_inverse = Matrix(((0.2829, 0.0, 0.0, 0.006586), (0.0, 0.2829, 5.821e-11, -0.003451), (0.0, 0.0, 0.2829, -1.181), (0.0, 0.0, 0.0, 1.0)))
ob_braco_d.location = (1.358, 0.0, 4.655)
ob_braco_d.scale = (0.3064, 0.5, 1.0)
ob_braco_d.lock_rotations_4d = False
ob_braco_d.empty_display_type = 'ARROWS'
ob_braco_d.lineart.crease_threshold = 0.0
_vg = ob_braco_d.vertex_groups.new(name='coluna')
_vg = ob_braco_d.vertex_groups.new(name='ombro_dir')
_vg = ob_braco_d.vertex_groups.new(name='ant_braco_dir')
_vg = ob_braco_d.vertex_groups.new(name='braco_dir')
_vg.add([0, 1, 2, 3, 4, 5, 6, 7], 1.0, 'REPLACE')
_vg = ob_braco_d.vertex_groups.new(name='cabesa')
_vg = ob_braco_d.vertex_groups.new(name='ombro_ese')
_vg = ob_braco_d.vertex_groups.new(name='ant_braco_esq')
_vg = ob_braco_d.vertex_groups.new(name='braco_esq')
_vg = ob_braco_d.vertex_groups.new(name='quad_esq')
_vg = ob_braco_d.vertex_groups.new(name='coxa_esq')
_vg = ob_braco_d.vertex_groups.new(name='perna_esq')
_vg = ob_braco_d.vertex_groups.new(name='quad_dir')
_vg = ob_braco_d.vertex_groups.new(name='coxa_dir')
_vg = ob_braco_d.vertex_groups.new(name='perna_dir')
_m = ob_braco_d.modifiers.new('Armature', 'ARMATURE')
_m.object = ob_armature
ob_camera.location = (7.481, -6.508, 7.056)
ob_camera.rotation_euler = (1.109, 0.01082, 0.8149)
ob_camera.lock_rotations_4d = False
ob_camera.empty_display_type = 'ARROWS'
ob_camera.color = (0.0, 0.0, 0.0, 0.0)
ob_camera.display_type = 'WIRE'
ob_camera.lineart.crease_threshold = 0.0

# ---- collection membership
col_collection_1.objects.link(ob_point_004)
col_collection_1.objects.link(ob_point_003)
col_collection_1.objects.link(ob_point_002)
col_collection_1.objects.link(ob_point_001)
col_collection_1.objects.link(ob_point)
col_collection_1.objects.link(ob_armature)
col_collection_1.objects.link(ob_perna_d)
col_collection_1.objects.link(ob_coxa_d)
col_collection_1.objects.link(ob_coxa_e)
col_collection_1.objects.link(ob_perna_e)
col_collection_1.objects.link(ob_ombro_d)
col_collection_1.objects.link(ob_ombro_e)
col_collection_1.objects.link(ob_braco_e)
col_collection_1.objects.link(ob_torax)
col_collection_1.objects.link(ob_cabeca)
col_collection_1.objects.link(ob_braco_d)
col_collection_10.objects.link(ob_camera)

# ---- scene / render settings (as saved in the file)
scene.camera = ob_camera
scene.frame_start = 1; scene.frame_end = 250; scene.frame_set(1)
scene.render.engine = 'BLENDER_EEVEE_NEXT'
scene.render.resolution_percentage = 50
scene.render.dither_intensity = 0.0
scene.cycles.use_denoising = False
scene.cycles.samples = 10
scene.cycles.sampling_pattern = 'TABULATED_SOBOL'
scene.cycles.light_sampling_threshold = 0.0
scene.cycles.use_adaptive_sampling = False
scene.cycles.use_light_tree = False
scene.cycles.blur_glossy = 0.0
scene.cycles.pixel_filter_type = 'GAUSSIAN'
scene.cycles.sample_clamp_indirect = 0.0
scene.view_settings.view_transform = 'Standard'
bpy.context.view_layer.update()
